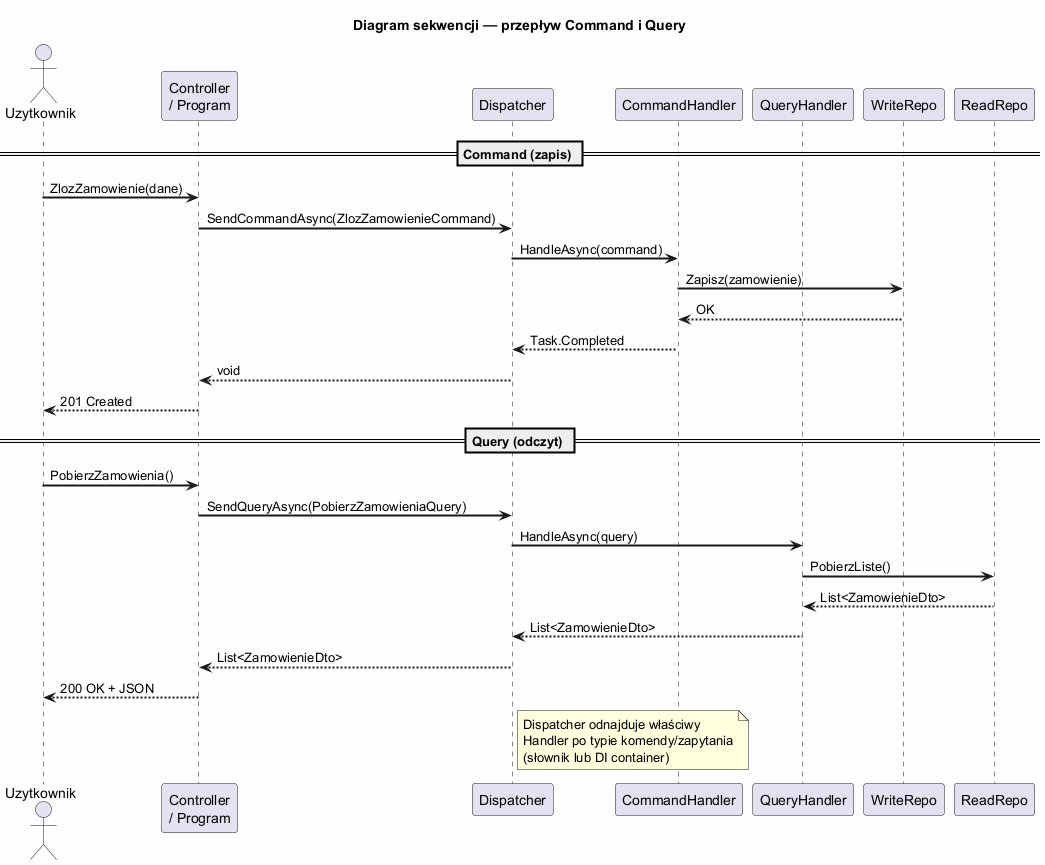

The diagram above was rendered by PlantUML. Its source (embedded in the PNG):
@startuml cqrs_sequence
skinparam backgroundColor #FEFEFE
skinparam sequenceArrowThickness 2

title Diagram sekwencji — przepływ Command i Query

actor Uzytkownik as U
participant "Controller\n/ Program" as C
participant "Dispatcher" as D
participant "CommandHandler" as CH
participant "QueryHandler" as QH
participant "WriteRepo" as WR
participant "ReadRepo" as RR

== Command (zapis) ==

U -> C : ZlozZamowienie(dane)
C -> D : SendCommandAsync(ZlozZamowienieCommand)
D -> CH : HandleAsync(command)
CH -> WR : Zapisz(zamowienie)
WR --> CH : OK
CH --> D : Task.Completed
D --> C : void
C --> U : 201 Created

== Query (odczyt) ==

U -> C : PobierzZamowienia()
C -> D : SendQueryAsync(PobierzZamowieniaQuery)
D -> QH : HandleAsync(query)
QH -> RR : PobierzListe()
RR --> QH : List<ZamowienieDto>
QH --> D : List<ZamowienieDto>
D --> C : List<ZamowienieDto>
C --> U : 200 OK + JSON

note right of D
  Dispatcher odnajduje właściwy
  Handler po typie komendy/zapytania
  (słownik lub DI container)
end note

@enduml